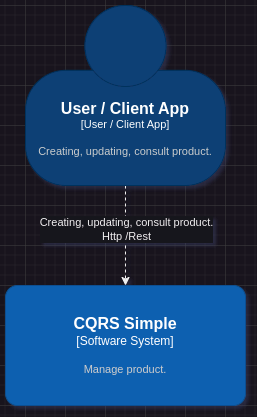

The diagram above was exported from draw.io. Its source (the exported page's mxGraphModel, read from the mxfile embedded in the PNG):
<mxGraphModel dx="1223" dy="751" grid="1" gridSize="10" guides="1" tooltips="1" connect="1" arrows="1" fold="1" page="1" pageScale="1" pageWidth="850" pageHeight="1100" math="0" shadow="0">
  <root>
    <mxCell id="0" />
    <mxCell id="1" parent="0" />
    <mxCell id="10w7fuy65uheAXIe86bA-3" style="edgeStyle=orthogonalEdgeStyle;rounded=0;orthogonalLoop=1;jettySize=auto;html=1;dashed=1;" edge="1" parent="1" source="10w7fuy65uheAXIe86bA-1" target="10w7fuy65uheAXIe86bA-2">
      <mxGeometry relative="1" as="geometry" />
    </mxCell>
    <mxCell id="10w7fuy65uheAXIe86bA-4" value="Creating, updating, consult product. &lt;br&gt;Http /Rest" style="edgeLabel;html=1;align=center;verticalAlign=middle;resizable=0;points=[];" vertex="1" connectable="0" parent="10w7fuy65uheAXIe86bA-3">
      <mxGeometry x="-0.14" relative="1" as="geometry">
        <mxPoint as="offset" />
      </mxGeometry>
    </mxCell>
    <object placeholders="1" c4Name="User / Client App" c4Type="User / Client App" c4Description="Creating, updating, consult product." label="&lt;font style=&quot;font-size: 16px&quot;&gt;&lt;b&gt;%c4Name%&lt;/b&gt;&lt;/font&gt;&lt;div&gt;[%c4Type%]&lt;/div&gt;&lt;br&gt;&lt;div&gt;&lt;font style=&quot;font-size: 11px&quot;&gt;&lt;font color=&quot;#cccccc&quot;&gt;%c4Description%&lt;/font&gt;&lt;/div&gt;" id="10w7fuy65uheAXIe86bA-1">
      <mxCell style="html=1;fontSize=11;dashed=0;whiteSpace=wrap;fillColor=#083F75;strokeColor=#06315C;fontColor=#ffffff;shape=mxgraph.c4.person2;align=center;metaEdit=1;points=[[0.5,0,0],[1,0.5,0],[1,0.75,0],[0.75,1,0],[0.5,1,0],[0.25,1,0],[0,0.75,0],[0,0.5,0]];resizable=0;" vertex="1" parent="1">
        <mxGeometry x="280" y="40" width="200" height="180" as="geometry" />
      </mxCell>
    </object>
    <object placeholders="1" c4Name="CQRS Simple" c4Type="Software System" c4Description="Manage product." label="&lt;font style=&quot;font-size: 16px&quot;&gt;&lt;b&gt;%c4Name%&lt;/b&gt;&lt;/font&gt;&lt;div&gt;[%c4Type%]&lt;/div&gt;&lt;br&gt;&lt;div&gt;&lt;font style=&quot;font-size: 11px&quot;&gt;&lt;font color=&quot;#cccccc&quot;&gt;%c4Description%&lt;/font&gt;&lt;/div&gt;" id="10w7fuy65uheAXIe86bA-2">
      <mxCell style="rounded=1;whiteSpace=wrap;html=1;labelBackgroundColor=none;fillColor=#1061B0;fontColor=#ffffff;align=center;arcSize=10;strokeColor=#0D5091;metaEdit=1;resizable=0;points=[[0.25,0,0],[0.5,0,0],[0.75,0,0],[1,0.25,0],[1,0.5,0],[1,0.75,0],[0.75,1,0],[0.5,1,0],[0.25,1,0],[0,0.75,0],[0,0.5,0],[0,0.25,0]];" vertex="1" parent="1">
        <mxGeometry x="260" y="320" width="240" height="120" as="geometry" />
      </mxCell>
    </object>
  </root>
</mxGraphModel>